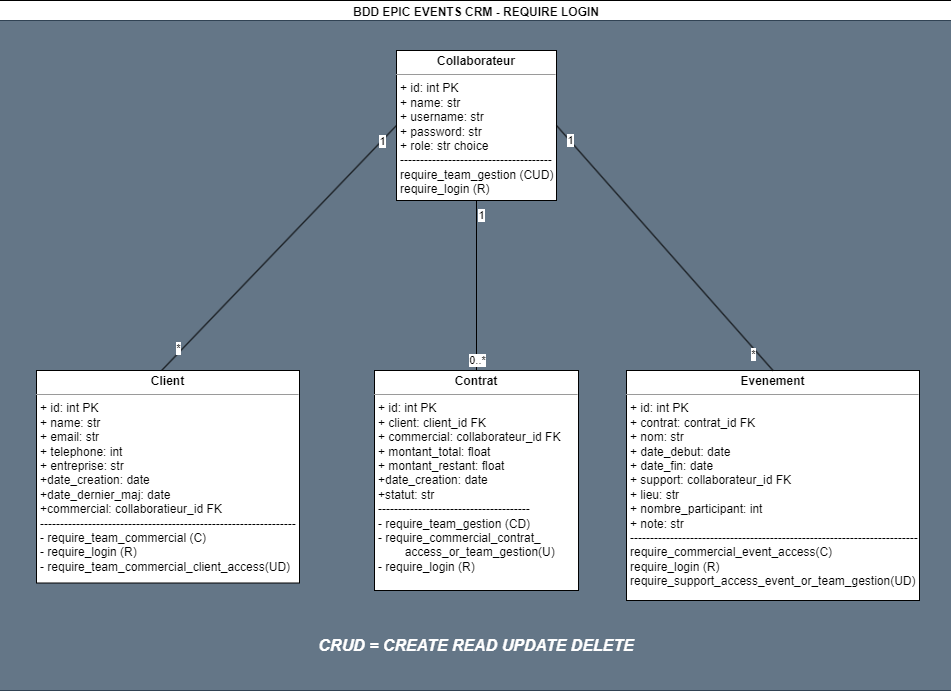

The diagram above was exported from draw.io. Its source (the exported page's mxGraphModel, read from the mxfile embedded in the PNG):
<mxGraphModel dx="1434" dy="772" grid="1" gridSize="10" guides="1" tooltips="1" connect="1" arrows="1" fold="1" page="1" pageScale="1" pageWidth="827" pageHeight="1169" math="0" shadow="0">
  <root>
    <mxCell id="0" />
    <mxCell id="1" parent="0" />
    <mxCell id="NttAu0yJETGZnKogKWMA-7" value="BDD EPIC EVENTS CRM - REQUIRE LOGIN" style="swimlane;whiteSpace=wrap;html=1;" parent="1" vertex="1">
      <mxGeometry x="20" y="10" width="960" height="690" as="geometry" />
    </mxCell>
    <mxCell id="NttAu0yJETGZnKogKWMA-18" value="" style="rounded=0;whiteSpace=wrap;html=1;fillColor=#647687;strokeColor=#314354;fontColor=#ffffff;" parent="NttAu0yJETGZnKogKWMA-7" vertex="1">
      <mxGeometry y="20" width="960" height="670" as="geometry" />
    </mxCell>
    <mxCell id="sbV9OYDADxAByGvIQtvJ-9" value="&lt;p style=&quot;margin:0px;margin-top:4px;text-align:center;&quot;&gt;&lt;b&gt;Contrat&lt;/b&gt;&lt;/p&gt;&lt;hr size=&quot;1&quot;&gt;&lt;p style=&quot;margin:0px;margin-left:4px;&quot;&gt;+ id: int PK&lt;/p&gt;&lt;p style=&quot;margin:0px;margin-left:4px;&quot;&gt;+ client: client_id FK&lt;/p&gt;&lt;p style=&quot;margin:0px;margin-left:4px;&quot;&gt;+ commercial: collaborateur_id FK&lt;/p&gt;&lt;p style=&quot;margin:0px;margin-left:4px;&quot;&gt;+ montant_total: float&lt;/p&gt;&lt;p style=&quot;margin:0px;margin-left:4px;&quot;&gt;+ montant_restant: float&lt;/p&gt;&lt;p style=&quot;margin:0px;margin-left:4px;&quot;&gt;+date_creation: date&lt;/p&gt;&lt;p style=&quot;margin:0px;margin-left:4px;&quot;&gt;+statut: str&lt;/p&gt;&lt;p style=&quot;border-color: var(--border-color); margin: 0px 0px 0px 4px;&quot;&gt;--------------------------------------&lt;/p&gt;&lt;p style=&quot;border-color: var(--border-color); margin: 0px 0px 0px 4px;&quot;&gt;- require_team_gestion (CD)&lt;/p&gt;&lt;p style=&quot;border-color: var(--border-color); margin: 0px 0px 0px 4px;&quot;&gt;- require_commercial_contrat_&lt;/p&gt;&lt;p style=&quot;border-color: var(--border-color); margin: 0px 0px 0px 4px;&quot;&gt;&lt;span style=&quot;white-space: pre;&quot;&gt;&#09;&lt;/span&gt;access_or_team_gestion(U)&lt;/p&gt;&lt;p style=&quot;border-color: var(--border-color); margin: 0px 0px 0px 4px;&quot;&gt;- require_login (R)&lt;/p&gt;" style="verticalAlign=top;align=left;overflow=fill;fontSize=12;fontFamily=Helvetica;html=1;whiteSpace=wrap;" parent="NttAu0yJETGZnKogKWMA-7" vertex="1">
      <mxGeometry x="378" y="370" width="204" height="220" as="geometry" />
    </mxCell>
    <mxCell id="sbV9OYDADxAByGvIQtvJ-7" value="&lt;p style=&quot;margin:0px;margin-top:4px;text-align:center;&quot;&gt;&lt;b&gt;Collaborateur&lt;/b&gt;&lt;/p&gt;&lt;hr size=&quot;1&quot;&gt;&lt;p style=&quot;margin:0px;margin-left:4px;&quot;&gt;+ id: int PK&lt;/p&gt;&lt;p style=&quot;margin:0px;margin-left:4px;&quot;&gt;+ name: str&lt;/p&gt;&lt;p style=&quot;margin:0px;margin-left:4px;&quot;&gt;+ username: str&lt;/p&gt;&lt;p style=&quot;margin:0px;margin-left:4px;&quot;&gt;+ password: str&lt;/p&gt;&lt;p style=&quot;margin:0px;margin-left:4px;&quot;&gt;+ role: str choice&lt;/p&gt;&lt;p style=&quot;margin:0px;margin-left:4px;&quot;&gt;--------------------------------------&lt;/p&gt;&lt;p style=&quot;margin:0px;margin-left:4px;&quot;&gt;require_team_gestion (CUD)&lt;/p&gt;&lt;p style=&quot;margin:0px;margin-left:4px;&quot;&gt;require_login (R)&lt;/p&gt;" style="verticalAlign=top;align=left;overflow=fill;fontSize=12;fontFamily=Helvetica;html=1;whiteSpace=wrap;" parent="NttAu0yJETGZnKogKWMA-7" vertex="1">
      <mxGeometry x="400" y="50" width="160" height="150" as="geometry" />
    </mxCell>
    <mxCell id="sbV9OYDADxAByGvIQtvJ-20" value="" style="endArrow=none;html=1;rounded=0;entryX=0.475;entryY=0.001;entryDx=0;entryDy=0;exitX=0;exitY=0.5;exitDx=0;exitDy=0;entryPerimeter=0;" parent="NttAu0yJETGZnKogKWMA-7" source="sbV9OYDADxAByGvIQtvJ-7" target="sbV9OYDADxAByGvIQtvJ-8" edge="1">
      <mxGeometry width="50" height="50" relative="1" as="geometry">
        <mxPoint x="137" y="190" as="sourcePoint" />
        <mxPoint x="157" y="300" as="targetPoint" />
      </mxGeometry>
    </mxCell>
    <mxCell id="sbV9OYDADxAByGvIQtvJ-21" value="*" style="edgeLabel;html=1;align=center;verticalAlign=middle;resizable=0;points=[];" parent="sbV9OYDADxAByGvIQtvJ-20" vertex="1" connectable="0">
      <mxGeometry x="0.8386" y="-4" relative="1" as="geometry">
        <mxPoint as="offset" />
      </mxGeometry>
    </mxCell>
    <mxCell id="sbV9OYDADxAByGvIQtvJ-22" value="1" style="edgeLabel;html=1;align=center;verticalAlign=middle;resizable=0;points=[];" parent="sbV9OYDADxAByGvIQtvJ-20" vertex="1" connectable="0">
      <mxGeometry x="-0.8752" relative="1" as="geometry">
        <mxPoint as="offset" />
      </mxGeometry>
    </mxCell>
    <mxCell id="sbV9OYDADxAByGvIQtvJ-10" value="&lt;p style=&quot;margin:0px;margin-top:4px;text-align:center;&quot;&gt;&lt;b&gt;Evenement&lt;/b&gt;&lt;/p&gt;&lt;hr size=&quot;1&quot;&gt;&lt;p style=&quot;margin:0px;margin-left:4px;&quot;&gt;+ id: int PK&lt;/p&gt;&lt;p style=&quot;margin:0px;margin-left:4px;&quot;&gt;+ contrat: contrat_id FK&lt;/p&gt;&lt;p style=&quot;margin:0px;margin-left:4px;&quot;&gt;+ nom: str&lt;/p&gt;&lt;p style=&quot;margin:0px;margin-left:4px;&quot;&gt;+ date_debut: date&lt;/p&gt;&lt;p style=&quot;margin:0px;margin-left:4px;&quot;&gt;+ date_fin: date&lt;/p&gt;&lt;p style=&quot;margin:0px;margin-left:4px;&quot;&gt;+ support: collaborateur_id FK&lt;/p&gt;&lt;p style=&quot;margin:0px;margin-left:4px;&quot;&gt;+ lieu: str&lt;/p&gt;&lt;p style=&quot;margin:0px;margin-left:4px;&quot;&gt;+ nombre_participant: int&lt;/p&gt;&lt;p style=&quot;margin:0px;margin-left:4px;&quot;&gt;+ note: str&lt;/p&gt;&lt;p style=&quot;margin:0px;margin-left:4px;&quot;&gt;------------------------------------------------------------------------&lt;/p&gt;&lt;p style=&quot;margin:0px;margin-left:4px;&quot;&gt;require_commercial_event_access(C)&lt;br&gt;&lt;/p&gt;&lt;p style=&quot;margin:0px;margin-left:4px;&quot;&gt;require_login (R)&lt;/p&gt;&lt;p style=&quot;margin:0px;margin-left:4px;&quot;&gt;require_support_access_event_or_team_gestion(UD)&lt;/p&gt;&lt;p style=&quot;margin:0px;margin-left:4px;&quot;&gt;&lt;br&gt;&lt;/p&gt;" style="verticalAlign=top;align=left;overflow=fill;fontSize=12;fontFamily=Helvetica;html=1;whiteSpace=wrap;" parent="NttAu0yJETGZnKogKWMA-7" vertex="1">
      <mxGeometry x="630" y="370" width="293" height="230" as="geometry" />
    </mxCell>
    <mxCell id="sbV9OYDADxAByGvIQtvJ-17" value="" style="endArrow=none;html=1;rounded=0;entryX=0.5;entryY=0;entryDx=0;entryDy=0;exitX=1;exitY=0.5;exitDx=0;exitDy=0;" parent="NttAu0yJETGZnKogKWMA-7" source="sbV9OYDADxAByGvIQtvJ-7" target="sbV9OYDADxAByGvIQtvJ-10" edge="1">
      <mxGeometry width="50" height="50" relative="1" as="geometry">
        <mxPoint x="96.00000000000003" y="620" as="sourcePoint" />
        <mxPoint x="349.1099999999999" y="620.48" as="targetPoint" />
        <Array as="points" />
      </mxGeometry>
    </mxCell>
    <mxCell id="sbV9OYDADxAByGvIQtvJ-18" value="*" style="edgeLabel;html=1;align=center;verticalAlign=middle;resizable=0;points=[];" parent="sbV9OYDADxAByGvIQtvJ-17" vertex="1" connectable="0">
      <mxGeometry x="0.8386" y="-4" relative="1" as="geometry">
        <mxPoint as="offset" />
      </mxGeometry>
    </mxCell>
    <mxCell id="sbV9OYDADxAByGvIQtvJ-19" value="1" style="edgeLabel;html=1;align=center;verticalAlign=middle;resizable=0;points=[];" parent="sbV9OYDADxAByGvIQtvJ-17" vertex="1" connectable="0">
      <mxGeometry x="-0.8752" relative="1" as="geometry">
        <mxPoint as="offset" />
      </mxGeometry>
    </mxCell>
    <mxCell id="sbV9OYDADxAByGvIQtvJ-8" value="&lt;p style=&quot;margin:0px;margin-top:4px;text-align:center;&quot;&gt;&lt;b&gt;Client&lt;/b&gt;&lt;/p&gt;&lt;hr size=&quot;1&quot;&gt;&lt;p style=&quot;margin:0px;margin-left:4px;&quot;&gt;+ id: int PK&lt;/p&gt;&lt;p style=&quot;margin:0px;margin-left:4px;&quot;&gt;+ name: str&lt;/p&gt;&lt;p style=&quot;margin:0px;margin-left:4px;&quot;&gt;+ email: str&lt;/p&gt;&lt;p style=&quot;margin:0px;margin-left:4px;&quot;&gt;+ telephone: int&lt;/p&gt;&lt;p style=&quot;margin:0px;margin-left:4px;&quot;&gt;+ entreprise: str&lt;/p&gt;&lt;p style=&quot;margin:0px;margin-left:4px;&quot;&gt;+date_creation: date&lt;/p&gt;&lt;p style=&quot;margin:0px;margin-left:4px;&quot;&gt;+date_dernier_maj: date&lt;/p&gt;&lt;p style=&quot;margin:0px;margin-left:4px;&quot;&gt;+commercial: collaboratieur_id FK&lt;/p&gt;&lt;p style=&quot;border-color: var(--border-color); margin: 0px 0px 0px 4px;&quot;&gt;----------------------------------------------------------------&lt;/p&gt;&lt;p style=&quot;border-color: var(--border-color); margin: 0px 0px 0px 4px;&quot;&gt;- require_team_commercial (C)&lt;/p&gt;&lt;p style=&quot;border-color: var(--border-color); margin: 0px 0px 0px 4px;&quot;&gt;- require_login (R)&lt;/p&gt;&lt;p style=&quot;border-color: var(--border-color); margin: 0px 0px 0px 4px;&quot;&gt;- require_team_commercial_client_access(UD)&lt;/p&gt;&lt;p style=&quot;border-color: var(--border-color); margin: 0px 0px 0px 4px;&quot;&gt;&lt;br&gt;&lt;/p&gt;" style="verticalAlign=top;align=left;overflow=fill;fontSize=12;fontFamily=Helvetica;html=1;whiteSpace=wrap;" parent="NttAu0yJETGZnKogKWMA-7" vertex="1">
      <mxGeometry x="40" y="370" width="263" height="212.5" as="geometry" />
    </mxCell>
    <mxCell id="sbV9OYDADxAByGvIQtvJ-11" value="" style="endArrow=none;html=1;rounded=0;exitX=0.5;exitY=0;exitDx=0;exitDy=0;" parent="NttAu0yJETGZnKogKWMA-7" source="sbV9OYDADxAByGvIQtvJ-9" edge="1">
      <mxGeometry width="50" height="50" relative="1" as="geometry">
        <mxPoint x="507" y="500" as="sourcePoint" />
        <mxPoint x="480" y="200" as="targetPoint" />
      </mxGeometry>
    </mxCell>
    <mxCell id="sbV9OYDADxAByGvIQtvJ-12" value="1" style="edgeLabel;html=1;align=center;verticalAlign=middle;resizable=0;points=[];" parent="sbV9OYDADxAByGvIQtvJ-11" vertex="1" connectable="0">
      <mxGeometry x="0.8386" y="-4" relative="1" as="geometry">
        <mxPoint as="offset" />
      </mxGeometry>
    </mxCell>
    <mxCell id="sbV9OYDADxAByGvIQtvJ-13" value="0..*" style="edgeLabel;html=1;align=center;verticalAlign=middle;resizable=0;points=[];" parent="sbV9OYDADxAByGvIQtvJ-11" vertex="1" connectable="0">
      <mxGeometry x="-0.8752" relative="1" as="geometry">
        <mxPoint as="offset" />
      </mxGeometry>
    </mxCell>
    <mxCell id="NttAu0yJETGZnKogKWMA-13" value="" style="endArrow=none;html=1;rounded=0;" parent="NttAu0yJETGZnKogKWMA-7" source="NttAu0yJETGZnKogKWMA-18" target="NttAu0yJETGZnKogKWMA-18" edge="1">
      <mxGeometry width="50" height="50" relative="1" as="geometry">
        <mxPoint x="292" y="493" as="sourcePoint" />
        <mxPoint x="532" y="493" as="targetPoint" />
      </mxGeometry>
    </mxCell>
    <mxCell id="NttAu0yJETGZnKogKWMA-14" value="1" style="edgeLabel;html=1;align=center;verticalAlign=middle;resizable=0;points=[];" parent="NttAu0yJETGZnKogKWMA-13" vertex="1" connectable="0">
      <mxGeometry x="0.8386" y="-4" relative="1" as="geometry">
        <mxPoint as="offset" />
      </mxGeometry>
    </mxCell>
    <mxCell id="NttAu0yJETGZnKogKWMA-15" value="0..*" style="edgeLabel;html=1;align=center;verticalAlign=middle;resizable=0;points=[];" parent="NttAu0yJETGZnKogKWMA-13" vertex="1" connectable="0">
      <mxGeometry x="-0.8752" relative="1" as="geometry">
        <mxPoint as="offset" />
      </mxGeometry>
    </mxCell>
    <mxCell id="NttAu0yJETGZnKogKWMA-16" value="0..*" style="edgeLabel;html=1;align=center;verticalAlign=middle;resizable=0;points=[];" parent="NttAu0yJETGZnKogKWMA-13" vertex="1" connectable="0">
      <mxGeometry x="0.8699" y="-4" relative="1" as="geometry">
        <mxPoint as="offset" />
      </mxGeometry>
    </mxCell>
    <mxCell id="NttAu0yJETGZnKogKWMA-17" value="&lt;i&gt;&lt;b&gt;&lt;font style=&quot;font-size: 16px;&quot; color=&quot;#ffffff&quot;&gt;CRUD = CREATE READ UPDATE DELETE&lt;/font&gt;&lt;/b&gt;&lt;/i&gt;" style="text;html=1;strokeColor=none;fillColor=none;align=center;verticalAlign=middle;whiteSpace=wrap;rounded=0;" parent="NttAu0yJETGZnKogKWMA-7" vertex="1">
      <mxGeometry x="273" y="630" width="414" height="30" as="geometry" />
    </mxCell>
  </root>
</mxGraphModel>